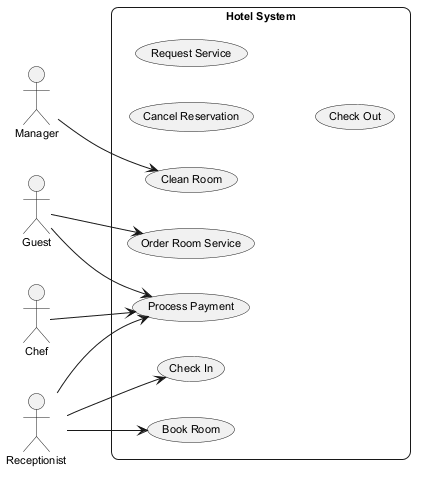

The diagram above was rendered by PlantUML. Its source (embedded in the PNG):
@startuml
skinparam backgroundColor #FFFFFF
skinparam roundCorner 15
skinparam defaultFontSize 11
left to right direction
actor "Guest" as Guest
actor "Manager" as Manager
actor "Receptionist" as Receptionist
actor "Chef" as Chef
rectangle "Hotel System" {
  usecase "Process Payment" as UC_ProcessPayment
  usecase "Cancel Reservation" as UC_CancelReservation
  usecase "Order Room Service" as UC_OrderRoomService
  usecase "Clean Room" as UC_CleanRoom
  usecase "Request Service" as UC_RequestService
  usecase "Check In" as UC_CheckIn
  usecase "Book Room" as UC_BookRoom
  usecase "Check Out" as UC_CheckOut
}
Guest --> UC_OrderRoomService
Guest --> UC_ProcessPayment
Manager --> UC_CleanRoom
Receptionist --> UC_BookRoom
Receptionist --> UC_CheckIn
Receptionist --> UC_ProcessPayment
Chef --> UC_ProcessPayment
@enduml